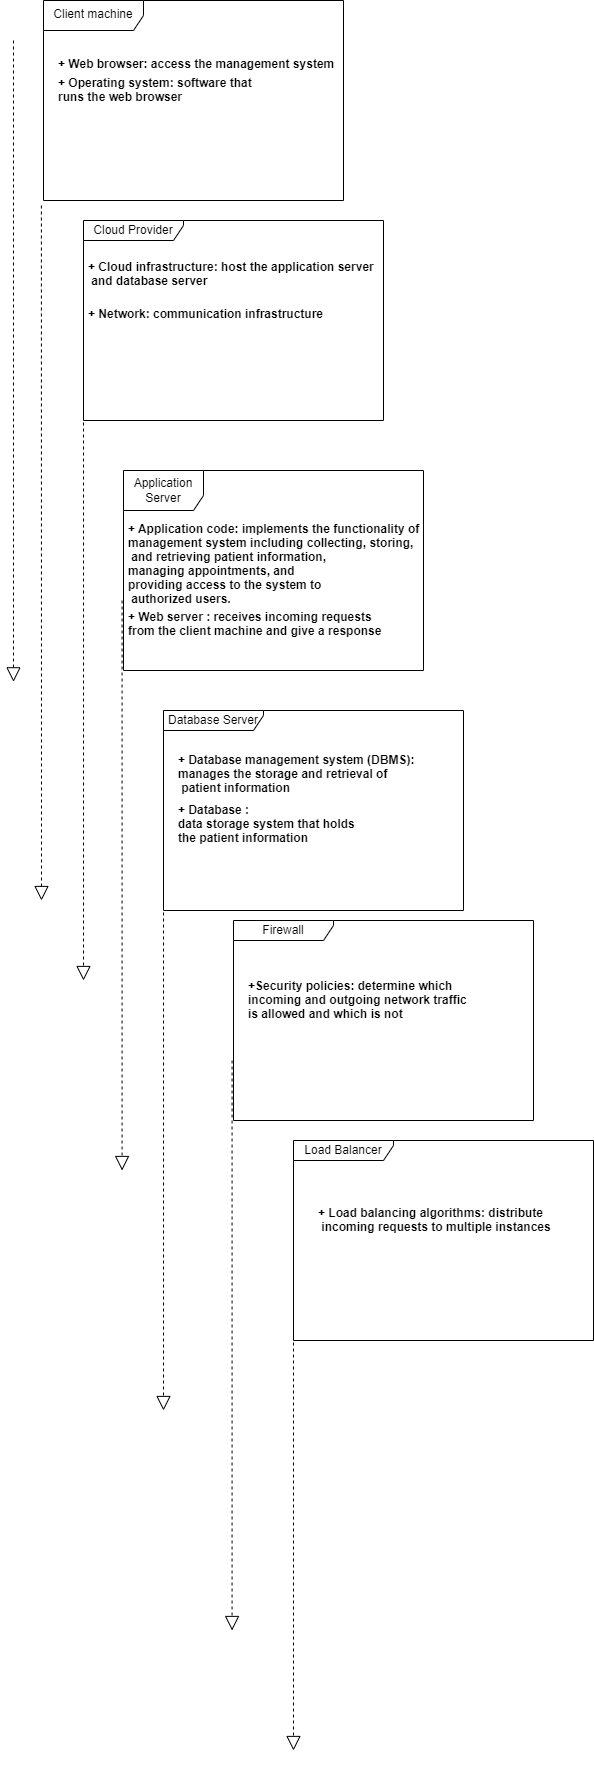

The diagram above was exported from draw.io. Its source (the exported page's mxGraphModel, read from the mxfile embedded in the PNG):
<mxGraphModel dx="2152" dy="1392" grid="1" gridSize="10" guides="1" tooltips="1" connect="1" arrows="1" fold="1" page="1" pageScale="1" pageWidth="850" pageHeight="1100" math="0" shadow="0">
  <root>
    <mxCell id="0" />
    <mxCell id="1" parent="0" />
    <mxCell id="9suhbJlXb9_HWhYHVvbj-1" value="" style="endArrow=block;dashed=1;endFill=0;endSize=12;html=1;rounded=0;" edge="1" parent="1">
      <mxGeometry width="160" relative="1" as="geometry">
        <mxPoint x="290" y="100" as="sourcePoint" />
        <mxPoint x="290" y="741.3333129882812" as="targetPoint" />
      </mxGeometry>
    </mxCell>
    <mxCell id="9suhbJlXb9_HWhYHVvbj-3" value="Client machine" style="shape=umlFrame;whiteSpace=wrap;html=1;width=100;height=30;" vertex="1" parent="1">
      <mxGeometry x="320" y="60" width="300" height="200" as="geometry" />
    </mxCell>
    <mxCell id="9suhbJlXb9_HWhYHVvbj-5" value="" style="endArrow=block;dashed=1;endFill=0;endSize=12;html=1;rounded=0;exitX=-0.007;exitY=1.025;exitDx=0;exitDy=0;exitPerimeter=0;" edge="1" parent="1" source="9suhbJlXb9_HWhYHVvbj-3">
      <mxGeometry width="160" relative="1" as="geometry">
        <mxPoint x="410" y="430" as="sourcePoint" />
        <mxPoint x="318" y="960" as="targetPoint" />
      </mxGeometry>
    </mxCell>
    <mxCell id="9suhbJlXb9_HWhYHVvbj-6" value="+ Web browser: access the management system" style="text;align=left;fontStyle=1;verticalAlign=middle;spacingLeft=3;spacingRight=3;strokeColor=none;rotatable=0;points=[[0,0.5],[1,0.5]];portConstraint=eastwest;" vertex="1" parent="1">
      <mxGeometry x="330" y="110" width="240" height="26" as="geometry" />
    </mxCell>
    <mxCell id="9suhbJlXb9_HWhYHVvbj-7" value="+ Operating system: software that &#10;runs the web browser" style="text;align=left;fontStyle=1;verticalAlign=middle;spacingLeft=3;spacingRight=3;strokeColor=none;rotatable=0;points=[[0,0.5],[1,0.5]];portConstraint=eastwest;" vertex="1" parent="1">
      <mxGeometry x="330" y="136" width="240" height="26" as="geometry" />
    </mxCell>
    <mxCell id="9suhbJlXb9_HWhYHVvbj-8" value="Cloud Provider" style="shape=umlFrame;whiteSpace=wrap;html=1;width=100;height=20;" vertex="1" parent="1">
      <mxGeometry x="360" y="280" width="300" height="200" as="geometry" />
    </mxCell>
    <mxCell id="9suhbJlXb9_HWhYHVvbj-9" value="+ Cloud infrastructure: host the application server&#10; and database server" style="text;align=left;fontStyle=1;verticalAlign=middle;spacingLeft=3;spacingRight=3;strokeColor=none;rotatable=0;points=[[0,0.5],[1,0.5]];portConstraint=eastwest;" vertex="1" parent="1">
      <mxGeometry x="360" y="320" width="240" height="26" as="geometry" />
    </mxCell>
    <mxCell id="9suhbJlXb9_HWhYHVvbj-10" value="+ Network: communication infrastructure" style="text;align=left;fontStyle=1;verticalAlign=middle;spacingLeft=3;spacingRight=3;strokeColor=none;rotatable=0;points=[[0,0.5],[1,0.5]];portConstraint=eastwest;" vertex="1" parent="1">
      <mxGeometry x="360" y="360" width="240" height="26" as="geometry" />
    </mxCell>
    <mxCell id="9suhbJlXb9_HWhYHVvbj-11" value="" style="endArrow=block;dashed=1;endFill=0;endSize=12;html=1;rounded=0;exitX=-0.007;exitY=1.025;exitDx=0;exitDy=0;exitPerimeter=0;" edge="1" parent="1">
      <mxGeometry width="160" relative="1" as="geometry">
        <mxPoint x="359.9999999999999" y="470" as="sourcePoint" />
        <mxPoint x="360" y="1040" as="targetPoint" />
      </mxGeometry>
    </mxCell>
    <mxCell id="9suhbJlXb9_HWhYHVvbj-12" value="Application Server" style="shape=umlFrame;whiteSpace=wrap;html=1;width=80;height=40;" vertex="1" parent="1">
      <mxGeometry x="400" y="530" width="300" height="200" as="geometry" />
    </mxCell>
    <mxCell id="9suhbJlXb9_HWhYHVvbj-13" value="+ Application code: implements the functionality of&#10;management system including collecting, storing,&#10; and retrieving patient information, &#10;managing appointments, and &#10;providing access to the system to&#10; authorized users." style="text;align=left;fontStyle=1;verticalAlign=middle;spacingLeft=3;spacingRight=3;strokeColor=none;rotatable=0;points=[[0,0.5],[1,0.5]];portConstraint=eastwest;" vertex="1" parent="1">
      <mxGeometry x="400" y="610" width="240" height="26" as="geometry" />
    </mxCell>
    <mxCell id="9suhbJlXb9_HWhYHVvbj-14" value="+ Web server : receives incoming requests &#10;from the client machine and give a response" style="text;align=left;fontStyle=1;verticalAlign=middle;spacingLeft=3;spacingRight=3;strokeColor=none;rotatable=0;points=[[0,0.5],[1,0.5]];portConstraint=eastwest;" vertex="1" parent="1">
      <mxGeometry x="400" y="670" width="240" height="26" as="geometry" />
    </mxCell>
    <mxCell id="9suhbJlXb9_HWhYHVvbj-15" value="" style="endArrow=block;dashed=1;endFill=0;endSize=12;html=1;rounded=0;exitX=-0.007;exitY=1.025;exitDx=0;exitDy=0;exitPerimeter=0;" edge="1" parent="1">
      <mxGeometry width="160" relative="1" as="geometry">
        <mxPoint x="398.57" y="660" as="sourcePoint" />
        <mxPoint x="398.57" y="1230" as="targetPoint" />
      </mxGeometry>
    </mxCell>
    <mxCell id="9suhbJlXb9_HWhYHVvbj-16" value="Database Server" style="shape=umlFrame;whiteSpace=wrap;html=1;width=100;height=20;" vertex="1" parent="1">
      <mxGeometry x="440" y="770" width="300" height="200" as="geometry" />
    </mxCell>
    <mxCell id="9suhbJlXb9_HWhYHVvbj-17" value="+ Database management system (DBMS): &#10;manages the storage and retrieval of&#10; patient information" style="text;align=left;fontStyle=1;verticalAlign=middle;spacingLeft=3;spacingRight=3;strokeColor=none;rotatable=0;points=[[0,0.5],[1,0.5]];portConstraint=eastwest;" vertex="1" parent="1">
      <mxGeometry x="450" y="820" width="240" height="26" as="geometry" />
    </mxCell>
    <mxCell id="9suhbJlXb9_HWhYHVvbj-18" value="+ Database : &#10;data storage system that holds &#10;the patient information" style="text;align=left;fontStyle=1;verticalAlign=middle;spacingLeft=3;spacingRight=3;strokeColor=none;rotatable=0;points=[[0,0.5],[1,0.5]];portConstraint=eastwest;" vertex="1" parent="1">
      <mxGeometry x="450" y="870" width="240" height="26" as="geometry" />
    </mxCell>
    <mxCell id="9suhbJlXb9_HWhYHVvbj-19" value="" style="endArrow=block;dashed=1;endFill=0;endSize=12;html=1;rounded=0;exitX=-0.007;exitY=1.025;exitDx=0;exitDy=0;exitPerimeter=0;" edge="1" parent="1">
      <mxGeometry width="160" relative="1" as="geometry">
        <mxPoint x="439.99999999999994" y="900" as="sourcePoint" />
        <mxPoint x="439.99999999999994" y="1470" as="targetPoint" />
      </mxGeometry>
    </mxCell>
    <mxCell id="9suhbJlXb9_HWhYHVvbj-20" value="Firewall" style="shape=umlFrame;whiteSpace=wrap;html=1;width=100;height=20;" vertex="1" parent="1">
      <mxGeometry x="510" y="980" width="300" height="200" as="geometry" />
    </mxCell>
    <mxCell id="9suhbJlXb9_HWhYHVvbj-21" value="+Security policies: determine which &#10;incoming and outgoing network traffic &#10;is allowed and which is not&#10;&#10; &#10;" style="text;align=left;fontStyle=1;verticalAlign=middle;spacingLeft=3;spacingRight=3;strokeColor=none;rotatable=0;points=[[0,0.5],[1,0.5]];portConstraint=eastwest;" vertex="1" parent="1">
      <mxGeometry x="520" y="1067" width="240" height="26" as="geometry" />
    </mxCell>
    <mxCell id="9suhbJlXb9_HWhYHVvbj-22" value="Load Balancer" style="shape=umlFrame;whiteSpace=wrap;html=1;width=100;height=20;" vertex="1" parent="1">
      <mxGeometry x="570" y="1200" width="300" height="200" as="geometry" />
    </mxCell>
    <mxCell id="9suhbJlXb9_HWhYHVvbj-23" value="" style="endArrow=block;dashed=1;endFill=0;endSize=12;html=1;rounded=0;exitX=-0.007;exitY=1.025;exitDx=0;exitDy=0;exitPerimeter=0;" edge="1" parent="1">
      <mxGeometry width="160" relative="1" as="geometry">
        <mxPoint x="508.57" y="1120" as="sourcePoint" />
        <mxPoint x="508.57" y="1690" as="targetPoint" />
      </mxGeometry>
    </mxCell>
    <mxCell id="9suhbJlXb9_HWhYHVvbj-24" value="" style="endArrow=block;dashed=1;endFill=0;endSize=12;html=1;rounded=0;exitX=-0.007;exitY=1.025;exitDx=0;exitDy=0;exitPerimeter=0;" edge="1" parent="1">
      <mxGeometry width="160" relative="1" as="geometry">
        <mxPoint x="569.9999999999999" y="1240" as="sourcePoint" />
        <mxPoint x="569.9999999999999" y="1810" as="targetPoint" />
      </mxGeometry>
    </mxCell>
    <mxCell id="9suhbJlXb9_HWhYHVvbj-26" value="+ Load balancing algorithms: distribute&#10; incoming requests to multiple instances &#10;&#10; &#10;" style="text;align=left;fontStyle=1;verticalAlign=middle;spacingLeft=3;spacingRight=3;strokeColor=none;rotatable=0;points=[[0,0.5],[1,0.5]];portConstraint=eastwest;" vertex="1" parent="1">
      <mxGeometry x="590" y="1287" width="240" height="26" as="geometry" />
    </mxCell>
  </root>
</mxGraphModel>